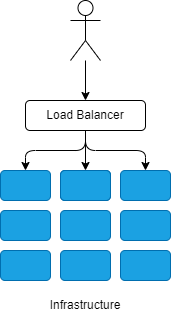

The diagram above was exported from draw.io. Its source (the exported page's mxGraphModel, read from the mxfile embedded in the PNG):
<mxGraphModel dx="429" dy="361" grid="1" gridSize="10" guides="1" tooltips="1" connect="1" arrows="1" fold="1" page="1" pageScale="1" pageWidth="850" pageHeight="1100" math="0" shadow="0">
  <root>
    <mxCell id="0" />
    <mxCell id="1" parent="0" />
    <mxCell id="4" value="" style="edgeStyle=none;html=1;" parent="1" source="2" target="3" edge="1">
      <mxGeometry relative="1" as="geometry" />
    </mxCell>
    <mxCell id="2" value="" style="shape=umlActor;verticalLabelPosition=bottom;verticalAlign=top;html=1;outlineConnect=0;" parent="1" vertex="1">
      <mxGeometry x="110" y="50" width="30" height="60" as="geometry" />
    </mxCell>
    <mxCell id="3" value="Load Balancer" style="rounded=1;whiteSpace=wrap;html=1;" parent="1" vertex="1">
      <mxGeometry x="65" y="150" width="120" height="30" as="geometry" />
    </mxCell>
    <mxCell id="5" value="" style="rounded=1;whiteSpace=wrap;html=1;fillColor=#1ba1e2;fontColor=#ffffff;strokeColor=#006EAF;" parent="1" vertex="1">
      <mxGeometry x="40" y="220" width="50" height="30" as="geometry" />
    </mxCell>
    <mxCell id="6" value="" style="rounded=1;whiteSpace=wrap;html=1;fillColor=#1ba1e2;fontColor=#ffffff;strokeColor=#006EAF;" parent="1" vertex="1">
      <mxGeometry x="40" y="260" width="50" height="30" as="geometry" />
    </mxCell>
    <mxCell id="7" value="" style="rounded=1;whiteSpace=wrap;html=1;fillColor=#1ba1e2;fontColor=#ffffff;strokeColor=#006EAF;" parent="1" vertex="1">
      <mxGeometry x="40" y="300" width="50" height="30" as="geometry" />
    </mxCell>
    <mxCell id="8" value="" style="rounded=1;whiteSpace=wrap;html=1;fillColor=#1ba1e2;fontColor=#ffffff;strokeColor=#006EAF;" parent="1" vertex="1">
      <mxGeometry x="100" y="220" width="50" height="30" as="geometry" />
    </mxCell>
    <mxCell id="9" value="" style="rounded=1;whiteSpace=wrap;html=1;fillColor=#1ba1e2;fontColor=#ffffff;strokeColor=#006EAF;" parent="1" vertex="1">
      <mxGeometry x="100" y="260" width="50" height="30" as="geometry" />
    </mxCell>
    <mxCell id="10" value="" style="rounded=1;whiteSpace=wrap;html=1;fillColor=#1ba1e2;fontColor=#ffffff;strokeColor=#006EAF;" parent="1" vertex="1">
      <mxGeometry x="100" y="300" width="50" height="30" as="geometry" />
    </mxCell>
    <mxCell id="11" value="" style="rounded=1;whiteSpace=wrap;html=1;fillColor=#1ba1e2;fontColor=#ffffff;strokeColor=#006EAF;" parent="1" vertex="1">
      <mxGeometry x="160" y="220" width="50" height="30" as="geometry" />
    </mxCell>
    <mxCell id="12" value="" style="rounded=1;whiteSpace=wrap;html=1;fillColor=#1ba1e2;fontColor=#ffffff;strokeColor=#006EAF;" parent="1" vertex="1">
      <mxGeometry x="160" y="260" width="50" height="30" as="geometry" />
    </mxCell>
    <mxCell id="13" value="" style="rounded=1;whiteSpace=wrap;html=1;fillColor=#1ba1e2;fontColor=#ffffff;strokeColor=#006EAF;" parent="1" vertex="1">
      <mxGeometry x="160" y="300" width="50" height="30" as="geometry" />
    </mxCell>
    <mxCell id="15" value="" style="endArrow=classic;html=1;exitX=0.5;exitY=1;exitDx=0;exitDy=0;entryX=0.5;entryY=0;entryDx=0;entryDy=0;" parent="1" source="3" target="8" edge="1">
      <mxGeometry width="50" height="50" relative="1" as="geometry">
        <mxPoint x="130" y="250" as="sourcePoint" />
        <mxPoint x="180" y="200" as="targetPoint" />
      </mxGeometry>
    </mxCell>
    <mxCell id="16" value="" style="endArrow=classic;html=1;exitX=0.5;exitY=1;exitDx=0;exitDy=0;entryX=0.5;entryY=0;entryDx=0;entryDy=0;edgeStyle=orthogonalEdgeStyle;" parent="1" source="3" target="11" edge="1">
      <mxGeometry width="50" height="50" relative="1" as="geometry">
        <mxPoint x="135" y="190" as="sourcePoint" />
        <mxPoint x="135" y="230" as="targetPoint" />
      </mxGeometry>
    </mxCell>
    <mxCell id="17" value="" style="endArrow=classic;html=1;exitX=0.5;exitY=1;exitDx=0;exitDy=0;entryX=0.5;entryY=0;entryDx=0;entryDy=0;edgeStyle=orthogonalEdgeStyle;" parent="1" source="3" target="5" edge="1">
      <mxGeometry width="50" height="50" relative="1" as="geometry">
        <mxPoint x="135" y="190" as="sourcePoint" />
        <mxPoint x="195" y="230" as="targetPoint" />
      </mxGeometry>
    </mxCell>
    <mxCell id="18" value="Infrastructure" style="text;html=1;strokeColor=none;fillColor=none;align=center;verticalAlign=middle;whiteSpace=wrap;rounded=0;" parent="1" vertex="1">
      <mxGeometry x="95" y="340" width="60" height="30" as="geometry" />
    </mxCell>
    <mxCell id="19" value="" style="rounded=1;whiteSpace=wrap;html=1;fillColor=#1ba1e2;fontColor=#ffffff;strokeColor=#006EAF;" vertex="1" parent="1">
      <mxGeometry x="100" y="220" width="50" height="30" as="geometry" />
    </mxCell>
  </root>
</mxGraphModel>